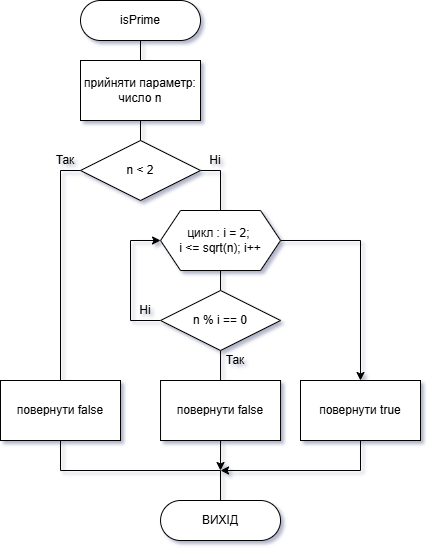

The diagram above was exported from draw.io. Its source (the exported page's mxGraphModel, read from the mxfile embedded in the PNG):
<mxGraphModel dx="1065" dy="871" grid="1" gridSize="10" guides="1" tooltips="1" connect="1" arrows="1" fold="1" page="1" pageScale="1" pageWidth="827" pageHeight="1169" math="0" shadow="0">
  <root>
    <mxCell id="0" />
    <mxCell id="1" parent="0" />
    <mxCell id="2" style="edgeStyle=orthogonalEdgeStyle;rounded=0;orthogonalLoop=1;jettySize=auto;html=1;exitX=0.5;exitY=1;exitDx=0;exitDy=0;entryX=0.5;entryY=0;entryDx=0;entryDy=0;endArrow=none;endFill=0;" edge="1" source="3" target="8" parent="1">
      <mxGeometry relative="1" as="geometry">
        <mxPoint x="199.84210526315792" y="810" as="targetPoint" />
      </mxGeometry>
    </mxCell>
    <mxCell id="3" value="isPrime" style="rounded=1;whiteSpace=wrap;html=1;arcSize=50;" vertex="1" parent="1">
      <mxGeometry x="140" y="760" width="120" height="40" as="geometry" />
    </mxCell>
    <mxCell id="4" style="edgeStyle=orthogonalEdgeStyle;rounded=0;orthogonalLoop=1;jettySize=auto;html=1;exitX=0;exitY=0.5;exitDx=0;exitDy=0;entryX=0.5;entryY=0;entryDx=0;entryDy=0;endArrow=none;endFill=0;" edge="1" source="6" target="10" parent="1">
      <mxGeometry relative="1" as="geometry">
        <mxPoint x="70" y="960" as="targetPoint" />
        <Array as="points">
          <mxPoint x="120" y="930" />
        </Array>
      </mxGeometry>
    </mxCell>
    <mxCell id="5" style="edgeStyle=orthogonalEdgeStyle;rounded=0;orthogonalLoop=1;jettySize=auto;html=1;exitX=1;exitY=0.5;exitDx=0;exitDy=0;entryX=0.5;entryY=0;entryDx=0;entryDy=0;endArrow=none;endFill=0;" edge="1" source="6" target="15" parent="1">
      <mxGeometry relative="1" as="geometry" />
    </mxCell>
    <mxCell id="6" value="n &amp;lt; 2" style="rhombus;whiteSpace=wrap;html=1;" vertex="1" parent="1">
      <mxGeometry x="140" y="900" width="120" height="60" as="geometry" />
    </mxCell>
    <mxCell id="7" style="edgeStyle=orthogonalEdgeStyle;rounded=0;orthogonalLoop=1;jettySize=auto;html=1;exitX=0.5;exitY=1;exitDx=0;exitDy=0;entryX=0.5;entryY=0;entryDx=0;entryDy=0;endArrow=none;endFill=0;" edge="1" source="8" target="6" parent="1">
      <mxGeometry relative="1" as="geometry" />
    </mxCell>
    <mxCell id="8" value="прийняти параметр: число n" style="rounded=0;whiteSpace=wrap;html=1;" vertex="1" parent="1">
      <mxGeometry x="140" y="820" width="120" height="60" as="geometry" />
    </mxCell>
    <mxCell id="9" style="edgeStyle=orthogonalEdgeStyle;rounded=0;orthogonalLoop=1;jettySize=auto;html=1;exitX=0.5;exitY=1;exitDx=0;exitDy=0;entryX=0.5;entryY=0;entryDx=0;entryDy=0;endArrow=none;endFill=0;" edge="1" source="10" target="25" parent="1">
      <mxGeometry relative="1" as="geometry" />
    </mxCell>
    <mxCell id="10" value="повернути false" style="rounded=0;whiteSpace=wrap;html=1;" vertex="1" parent="1">
      <mxGeometry x="60" y="1140" width="120" height="60" as="geometry" />
    </mxCell>
    <mxCell id="11" value="Так" style="text;html=1;whiteSpace=wrap;strokeColor=none;fillColor=none;align=center;verticalAlign=middle;rounded=0;" vertex="1" parent="1">
      <mxGeometry x="110" y="910" width="30" height="20" as="geometry" />
    </mxCell>
    <mxCell id="12" value="Ні" style="text;html=1;whiteSpace=wrap;strokeColor=none;fillColor=none;align=center;verticalAlign=middle;rounded=0;" vertex="1" parent="1">
      <mxGeometry x="260" y="910" width="30" height="20" as="geometry" />
    </mxCell>
    <mxCell id="13" style="edgeStyle=orthogonalEdgeStyle;rounded=0;orthogonalLoop=1;jettySize=auto;html=1;exitX=0.5;exitY=1;exitDx=0;exitDy=0;entryX=0.5;entryY=0;entryDx=0;entryDy=0;endArrow=none;endFill=0;" edge="1" source="15" target="18" parent="1">
      <mxGeometry relative="1" as="geometry" />
    </mxCell>
    <mxCell id="14" style="edgeStyle=orthogonalEdgeStyle;rounded=0;orthogonalLoop=1;jettySize=auto;html=1;exitX=1;exitY=0.5;exitDx=0;exitDy=0;entryX=0.5;entryY=0;entryDx=0;entryDy=0;" edge="1" source="15" target="24" parent="1">
      <mxGeometry relative="1" as="geometry">
        <mxPoint x="440.04" y="1140" as="targetPoint" />
        <Array as="points">
          <mxPoint x="420" y="1000" />
        </Array>
      </mxGeometry>
    </mxCell>
    <mxCell id="15" value="цикл :&amp;nbsp;&lt;span style=&quot;background-color: transparent; color: light-dark(rgb(0, 0, 0), rgb(255, 255, 255));&quot;&gt;i = 2;&amp;nbsp;&lt;/span&gt;&lt;div&gt;&lt;span style=&quot;background-color: transparent; color: light-dark(rgb(0, 0, 0), rgb(255, 255, 255));&quot;&gt;i &amp;lt;= sqrt(n); i++&lt;/span&gt;&lt;/div&gt;" style="shape=hexagon;perimeter=hexagonPerimeter2;whiteSpace=wrap;html=1;fixedSize=1;" vertex="1" parent="1">
      <mxGeometry x="220.04" y="970" width="120" height="60" as="geometry" />
    </mxCell>
    <mxCell id="16" style="edgeStyle=orthogonalEdgeStyle;rounded=0;orthogonalLoop=1;jettySize=auto;html=1;exitX=0.5;exitY=1;exitDx=0;exitDy=0;entryX=0.5;entryY=0;entryDx=0;entryDy=0;endArrow=none;endFill=0;" edge="1" source="18" target="20" parent="1">
      <mxGeometry relative="1" as="geometry" />
    </mxCell>
    <mxCell id="17" style="edgeStyle=orthogonalEdgeStyle;rounded=0;orthogonalLoop=1;jettySize=auto;html=1;exitX=0;exitY=0.5;exitDx=0;exitDy=0;entryX=0;entryY=0.5;entryDx=0;entryDy=0;" edge="1" source="18" target="15" parent="1">
      <mxGeometry relative="1" as="geometry">
        <Array as="points">
          <mxPoint x="190.04" y="1080" />
          <mxPoint x="190.04" y="1000" />
        </Array>
      </mxGeometry>
    </mxCell>
    <mxCell id="18" value="n % i == 0" style="rhombus;whiteSpace=wrap;html=1;" vertex="1" parent="1">
      <mxGeometry x="220.04" y="1050" width="120" height="60" as="geometry" />
    </mxCell>
    <mxCell id="19" style="edgeStyle=orthogonalEdgeStyle;rounded=0;orthogonalLoop=1;jettySize=auto;html=1;exitX=0.5;exitY=1;exitDx=0;exitDy=0;" edge="1" source="20" parent="1">
      <mxGeometry relative="1" as="geometry">
        <mxPoint x="280" y="1230" as="targetPoint" />
        <Array as="points">
          <mxPoint x="280.04" y="1230" />
        </Array>
      </mxGeometry>
    </mxCell>
    <mxCell id="20" value="повернути false" style="rounded=0;whiteSpace=wrap;html=1;" vertex="1" parent="1">
      <mxGeometry x="220.04" y="1140" width="120" height="60" as="geometry" />
    </mxCell>
    <mxCell id="21" value="Ні" style="text;html=1;whiteSpace=wrap;strokeColor=none;fillColor=none;align=center;verticalAlign=middle;rounded=0;" vertex="1" parent="1">
      <mxGeometry x="190.04" y="1060" width="30" height="20" as="geometry" />
    </mxCell>
    <mxCell id="22" value="Так" style="text;html=1;whiteSpace=wrap;strokeColor=none;fillColor=none;align=center;verticalAlign=middle;rounded=0;" vertex="1" parent="1">
      <mxGeometry x="280.04" y="1110" width="30" height="20" as="geometry" />
    </mxCell>
    <mxCell id="23" style="edgeStyle=orthogonalEdgeStyle;rounded=0;orthogonalLoop=1;jettySize=auto;html=1;exitX=0.5;exitY=1;exitDx=0;exitDy=0;" edge="1" source="24" parent="1">
      <mxGeometry relative="1" as="geometry">
        <mxPoint x="280.04" y="1229.9999999999998" as="targetPoint" />
        <Array as="points">
          <mxPoint x="420" y="1230" />
        </Array>
      </mxGeometry>
    </mxCell>
    <mxCell id="24" value="повернути true" style="rounded=0;whiteSpace=wrap;html=1;" vertex="1" parent="1">
      <mxGeometry x="360" y="1140" width="120" height="60" as="geometry" />
    </mxCell>
    <mxCell id="25" value="ВИХІД" style="rounded=1;whiteSpace=wrap;html=1;arcSize=50;" vertex="1" parent="1">
      <mxGeometry x="220.04" y="1260" width="120" height="40" as="geometry" />
    </mxCell>
  </root>
</mxGraphModel>